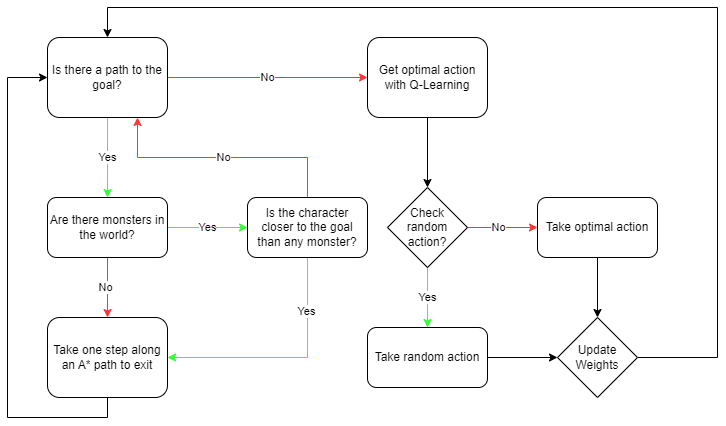

The diagram above was exported from draw.io. Its source (the exported page's mxGraphModel, read from the mxfile embedded in the PNG):
<mxGraphModel dx="1116" dy="523" grid="1" gridSize="10" guides="1" tooltips="1" connect="1" arrows="1" fold="1" page="1" pageScale="1" pageWidth="827" pageHeight="1169" math="0" shadow="0">
  <root>
    <mxCell id="WIyWlLk6GJQsqaUBKTNV-0" />
    <mxCell id="WIyWlLk6GJQsqaUBKTNV-1" parent="WIyWlLk6GJQsqaUBKTNV-0" />
    <mxCell id="oQMP7BS5F6pJcvNECMmS-9" style="edgeStyle=orthogonalEdgeStyle;rounded=0;orthogonalLoop=1;jettySize=auto;html=1;exitX=0.5;exitY=1;exitDx=0;exitDy=0;strokeColor=#33FF33;" edge="1" parent="WIyWlLk6GJQsqaUBKTNV-1" source="oQMP7BS5F6pJcvNECMmS-0" target="oQMP7BS5F6pJcvNECMmS-2">
      <mxGeometry relative="1" as="geometry" />
    </mxCell>
    <mxCell id="oQMP7BS5F6pJcvNECMmS-10" value="Yes" style="edgeLabel;html=1;align=center;verticalAlign=middle;resizable=0;points=[];" vertex="1" connectable="0" parent="oQMP7BS5F6pJcvNECMmS-9">
      <mxGeometry x="-0.025" relative="1" as="geometry">
        <mxPoint as="offset" />
      </mxGeometry>
    </mxCell>
    <mxCell id="oQMP7BS5F6pJcvNECMmS-11" style="edgeStyle=orthogonalEdgeStyle;rounded=0;orthogonalLoop=1;jettySize=auto;html=1;exitX=1;exitY=0.5;exitDx=0;exitDy=0;entryX=0;entryY=0.5;entryDx=0;entryDy=0;strokeColor=#FF3333;" edge="1" parent="WIyWlLk6GJQsqaUBKTNV-1" source="oQMP7BS5F6pJcvNECMmS-0" target="oQMP7BS5F6pJcvNECMmS-3">
      <mxGeometry relative="1" as="geometry" />
    </mxCell>
    <mxCell id="oQMP7BS5F6pJcvNECMmS-14" value="No" style="edgeLabel;html=1;align=center;verticalAlign=middle;resizable=0;points=[];" vertex="1" connectable="0" parent="oQMP7BS5F6pJcvNECMmS-11">
      <mxGeometry y="-5" relative="1" as="geometry">
        <mxPoint y="-5" as="offset" />
      </mxGeometry>
    </mxCell>
    <mxCell id="oQMP7BS5F6pJcvNECMmS-0" value="Is there a path to the goal?" style="rounded=1;whiteSpace=wrap;html=1;" vertex="1" parent="WIyWlLk6GJQsqaUBKTNV-1">
      <mxGeometry x="80" y="80" width="120" height="80" as="geometry" />
    </mxCell>
    <mxCell id="oQMP7BS5F6pJcvNECMmS-16" style="edgeStyle=orthogonalEdgeStyle;rounded=0;orthogonalLoop=1;jettySize=auto;html=1;exitX=0.5;exitY=1;exitDx=0;exitDy=0;entryX=0.5;entryY=0;entryDx=0;entryDy=0;strokeColor=#FF3333;" edge="1" parent="WIyWlLk6GJQsqaUBKTNV-1" source="oQMP7BS5F6pJcvNECMmS-2" target="oQMP7BS5F6pJcvNECMmS-15">
      <mxGeometry relative="1" as="geometry" />
    </mxCell>
    <mxCell id="oQMP7BS5F6pJcvNECMmS-17" value="No" style="edgeLabel;html=1;align=center;verticalAlign=middle;resizable=0;points=[];" vertex="1" connectable="0" parent="oQMP7BS5F6pJcvNECMmS-16">
      <mxGeometry x="-0.0333" y="-2" relative="1" as="geometry">
        <mxPoint as="offset" />
      </mxGeometry>
    </mxCell>
    <mxCell id="oQMP7BS5F6pJcvNECMmS-22" style="edgeStyle=orthogonalEdgeStyle;rounded=0;orthogonalLoop=1;jettySize=auto;html=1;exitX=1;exitY=0.5;exitDx=0;exitDy=0;entryX=0;entryY=0.5;entryDx=0;entryDy=0;strokeColor=#33FF33;" edge="1" parent="WIyWlLk6GJQsqaUBKTNV-1" source="oQMP7BS5F6pJcvNECMmS-2" target="oQMP7BS5F6pJcvNECMmS-21">
      <mxGeometry relative="1" as="geometry" />
    </mxCell>
    <mxCell id="oQMP7BS5F6pJcvNECMmS-24" value="Yes" style="edgeLabel;html=1;align=center;verticalAlign=middle;resizable=0;points=[];" vertex="1" connectable="0" parent="oQMP7BS5F6pJcvNECMmS-22">
      <mxGeometry x="-0.025" relative="1" as="geometry">
        <mxPoint as="offset" />
      </mxGeometry>
    </mxCell>
    <mxCell id="oQMP7BS5F6pJcvNECMmS-2" value="Are there monsters&amp;nbsp;&lt;span style=&quot;background-color: initial;&quot;&gt;in the world?&lt;/span&gt;" style="rounded=1;whiteSpace=wrap;html=1;" vertex="1" parent="WIyWlLk6GJQsqaUBKTNV-1">
      <mxGeometry x="80" y="240" width="120" height="60" as="geometry" />
    </mxCell>
    <mxCell id="oQMP7BS5F6pJcvNECMmS-33" style="edgeStyle=orthogonalEdgeStyle;rounded=0;orthogonalLoop=1;jettySize=auto;html=1;exitX=0.5;exitY=1;exitDx=0;exitDy=0;entryX=0.5;entryY=0;entryDx=0;entryDy=0;" edge="1" parent="WIyWlLk6GJQsqaUBKTNV-1" source="oQMP7BS5F6pJcvNECMmS-3" target="oQMP7BS5F6pJcvNECMmS-32">
      <mxGeometry relative="1" as="geometry" />
    </mxCell>
    <mxCell id="oQMP7BS5F6pJcvNECMmS-3" value="Get optimal action with Q-Learning" style="rounded=1;whiteSpace=wrap;html=1;" vertex="1" parent="WIyWlLk6GJQsqaUBKTNV-1">
      <mxGeometry x="400" y="80" width="120" height="80" as="geometry" />
    </mxCell>
    <mxCell id="oQMP7BS5F6pJcvNECMmS-18" style="edgeStyle=orthogonalEdgeStyle;rounded=0;orthogonalLoop=1;jettySize=auto;html=1;exitX=0.5;exitY=1;exitDx=0;exitDy=0;entryX=0;entryY=0.5;entryDx=0;entryDy=0;" edge="1" parent="WIyWlLk6GJQsqaUBKTNV-1" source="oQMP7BS5F6pJcvNECMmS-15" target="oQMP7BS5F6pJcvNECMmS-0">
      <mxGeometry relative="1" as="geometry">
        <Array as="points">
          <mxPoint x="140" y="460" />
          <mxPoint x="40" y="460" />
          <mxPoint x="40" y="120" />
        </Array>
      </mxGeometry>
    </mxCell>
    <mxCell id="oQMP7BS5F6pJcvNECMmS-15" value="Take one step along an A* path to exit" style="rounded=1;whiteSpace=wrap;html=1;" vertex="1" parent="WIyWlLk6GJQsqaUBKTNV-1">
      <mxGeometry x="80" y="360" width="120" height="80" as="geometry" />
    </mxCell>
    <mxCell id="oQMP7BS5F6pJcvNECMmS-25" style="edgeStyle=orthogonalEdgeStyle;rounded=0;orthogonalLoop=1;jettySize=auto;html=1;exitX=0.5;exitY=0;exitDx=0;exitDy=0;entryX=0.75;entryY=1;entryDx=0;entryDy=0;strokeColor=#FF3333;" edge="1" parent="WIyWlLk6GJQsqaUBKTNV-1" source="oQMP7BS5F6pJcvNECMmS-21" target="oQMP7BS5F6pJcvNECMmS-0">
      <mxGeometry relative="1" as="geometry">
        <mxPoint x="190" y="180" as="targetPoint" />
      </mxGeometry>
    </mxCell>
    <mxCell id="oQMP7BS5F6pJcvNECMmS-27" value="No" style="edgeLabel;html=1;align=center;verticalAlign=middle;resizable=0;points=[];" vertex="1" connectable="0" parent="oQMP7BS5F6pJcvNECMmS-25">
      <mxGeometry x="-0.0091" relative="1" as="geometry">
        <mxPoint as="offset" />
      </mxGeometry>
    </mxCell>
    <mxCell id="oQMP7BS5F6pJcvNECMmS-28" style="edgeStyle=orthogonalEdgeStyle;rounded=0;orthogonalLoop=1;jettySize=auto;html=1;exitX=0.5;exitY=1;exitDx=0;exitDy=0;entryX=1;entryY=0.5;entryDx=0;entryDy=0;strokeColor=#33FF33;" edge="1" parent="WIyWlLk6GJQsqaUBKTNV-1" source="oQMP7BS5F6pJcvNECMmS-21" target="oQMP7BS5F6pJcvNECMmS-15">
      <mxGeometry relative="1" as="geometry" />
    </mxCell>
    <mxCell id="oQMP7BS5F6pJcvNECMmS-29" value="Yes" style="edgeLabel;html=1;align=center;verticalAlign=middle;resizable=0;points=[];" vertex="1" connectable="0" parent="oQMP7BS5F6pJcvNECMmS-28">
      <mxGeometry x="-0.5583" y="-1" relative="1" as="geometry">
        <mxPoint as="offset" />
      </mxGeometry>
    </mxCell>
    <mxCell id="oQMP7BS5F6pJcvNECMmS-21" value="Is the character closer to the goal than any monster?" style="rounded=1;whiteSpace=wrap;html=1;" vertex="1" parent="WIyWlLk6GJQsqaUBKTNV-1">
      <mxGeometry x="280" y="240" width="120" height="60" as="geometry" />
    </mxCell>
    <mxCell id="oQMP7BS5F6pJcvNECMmS-35" style="edgeStyle=orthogonalEdgeStyle;rounded=0;orthogonalLoop=1;jettySize=auto;html=1;exitX=0.5;exitY=1;exitDx=0;exitDy=0;strokeColor=#33FF33;" edge="1" parent="WIyWlLk6GJQsqaUBKTNV-1" source="oQMP7BS5F6pJcvNECMmS-32">
      <mxGeometry relative="1" as="geometry">
        <mxPoint x="460" y="370" as="targetPoint" />
      </mxGeometry>
    </mxCell>
    <mxCell id="oQMP7BS5F6pJcvNECMmS-38" value="Yes" style="edgeLabel;html=1;align=center;verticalAlign=middle;resizable=0;points=[];" vertex="1" connectable="0" parent="oQMP7BS5F6pJcvNECMmS-35">
      <mxGeometry x="-0.0414" relative="1" as="geometry">
        <mxPoint as="offset" />
      </mxGeometry>
    </mxCell>
    <mxCell id="oQMP7BS5F6pJcvNECMmS-40" style="edgeStyle=orthogonalEdgeStyle;rounded=0;orthogonalLoop=1;jettySize=auto;html=1;exitX=1;exitY=0.5;exitDx=0;exitDy=0;entryX=0;entryY=0.5;entryDx=0;entryDy=0;strokeColor=#FF3333;" edge="1" parent="WIyWlLk6GJQsqaUBKTNV-1" source="oQMP7BS5F6pJcvNECMmS-32" target="oQMP7BS5F6pJcvNECMmS-39">
      <mxGeometry relative="1" as="geometry" />
    </mxCell>
    <mxCell id="oQMP7BS5F6pJcvNECMmS-46" value="No" style="edgeLabel;html=1;align=center;verticalAlign=middle;resizable=0;points=[];" vertex="1" connectable="0" parent="oQMP7BS5F6pJcvNECMmS-40">
      <mxGeometry x="-0.1143" relative="1" as="geometry">
        <mxPoint as="offset" />
      </mxGeometry>
    </mxCell>
    <mxCell id="oQMP7BS5F6pJcvNECMmS-32" value="Check random action?" style="rhombus;whiteSpace=wrap;html=1;" vertex="1" parent="WIyWlLk6GJQsqaUBKTNV-1">
      <mxGeometry x="420" y="230" width="80" height="80" as="geometry" />
    </mxCell>
    <mxCell id="oQMP7BS5F6pJcvNECMmS-43" style="edgeStyle=orthogonalEdgeStyle;rounded=0;orthogonalLoop=1;jettySize=auto;html=1;exitX=1;exitY=0.5;exitDx=0;exitDy=0;entryX=0;entryY=0.5;entryDx=0;entryDy=0;" edge="1" parent="WIyWlLk6GJQsqaUBKTNV-1" source="oQMP7BS5F6pJcvNECMmS-36" target="oQMP7BS5F6pJcvNECMmS-42">
      <mxGeometry relative="1" as="geometry" />
    </mxCell>
    <mxCell id="oQMP7BS5F6pJcvNECMmS-36" value="Take random action" style="rounded=1;whiteSpace=wrap;html=1;" vertex="1" parent="WIyWlLk6GJQsqaUBKTNV-1">
      <mxGeometry x="400" y="370" width="120" height="60" as="geometry" />
    </mxCell>
    <mxCell id="oQMP7BS5F6pJcvNECMmS-44" style="edgeStyle=orthogonalEdgeStyle;rounded=0;orthogonalLoop=1;jettySize=auto;html=1;exitX=0.5;exitY=1;exitDx=0;exitDy=0;entryX=0.5;entryY=0;entryDx=0;entryDy=0;" edge="1" parent="WIyWlLk6GJQsqaUBKTNV-1" source="oQMP7BS5F6pJcvNECMmS-39" target="oQMP7BS5F6pJcvNECMmS-42">
      <mxGeometry relative="1" as="geometry" />
    </mxCell>
    <mxCell id="oQMP7BS5F6pJcvNECMmS-39" value="Take optimal action" style="rounded=1;whiteSpace=wrap;html=1;" vertex="1" parent="WIyWlLk6GJQsqaUBKTNV-1">
      <mxGeometry x="570" y="240" width="120" height="60" as="geometry" />
    </mxCell>
    <mxCell id="oQMP7BS5F6pJcvNECMmS-45" style="edgeStyle=orthogonalEdgeStyle;rounded=0;orthogonalLoop=1;jettySize=auto;html=1;exitX=1;exitY=0.5;exitDx=0;exitDy=0;entryX=0.5;entryY=0;entryDx=0;entryDy=0;" edge="1" parent="WIyWlLk6GJQsqaUBKTNV-1" source="oQMP7BS5F6pJcvNECMmS-42" target="oQMP7BS5F6pJcvNECMmS-0">
      <mxGeometry relative="1" as="geometry">
        <Array as="points">
          <mxPoint x="750" y="400" />
          <mxPoint x="750" y="50" />
          <mxPoint x="140" y="50" />
        </Array>
      </mxGeometry>
    </mxCell>
    <mxCell id="oQMP7BS5F6pJcvNECMmS-42" value="Update Weights" style="rhombus;whiteSpace=wrap;html=1;" vertex="1" parent="WIyWlLk6GJQsqaUBKTNV-1">
      <mxGeometry x="590" y="360" width="80" height="80" as="geometry" />
    </mxCell>
  </root>
</mxGraphModel>